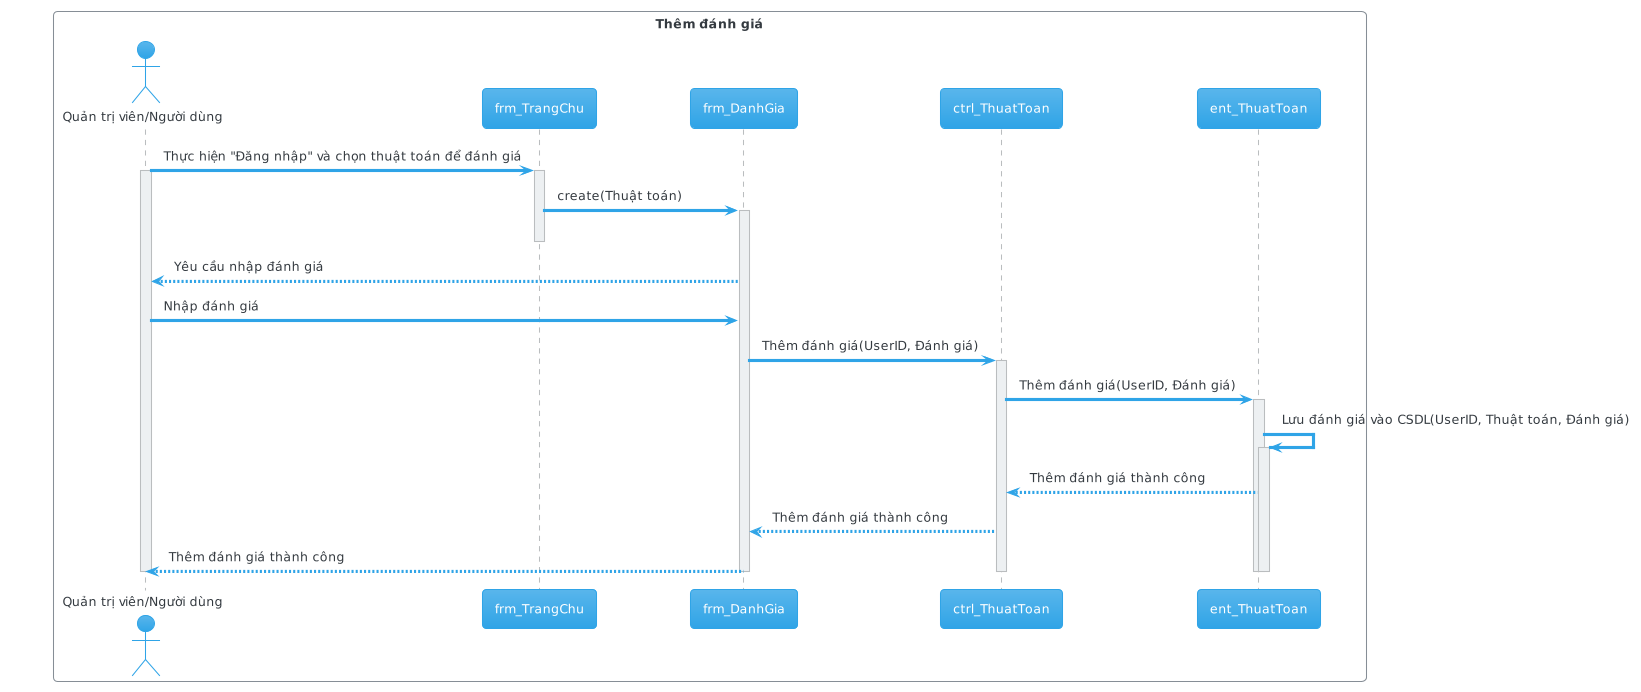

The diagram above was rendered by PlantUML. Its source (embedded in the PNG):
@startuml

!theme cerulean

skinparam backgroundColor #FFFFFF

box "Thêm đánh giá" #White
	actor "Quản trị viên/Người dùng" as user
	participant frm_TrangChu as homepage
	participant frm_DanhGia as rate
	participant ctrl_ThuatToan as ctrl_algorithm
	participant ent_ThuatToan as ent_algorithm

	user -> homepage: Thực hiện "Đăng nhập" và chọn thuật toán để đánh giá

	activate homepage

	activate user

	homepage -> rate: create(Thuật toán)
	
	activate rate

	deactivate homepage

	rate --> user: Yêu cầu nhập đánh giá

	user -> rate: Nhập đánh giá

	rate -> ctrl_algorithm: Thêm đánh giá(UserID, Đánh giá)

	activate ctrl_algorithm

	ctrl_algorithm -> ent_algorithm: Thêm đánh giá(UserID, Đánh giá)

	activate ent_algorithm

	ent_algorithm -> ent_algorithm: Lưu đánh giá vào CSDL(UserID, Thuật toán, Đánh giá)
	
	activate ent_algorithm

	ent_algorithm --> ctrl_algorithm: Thêm đánh giá thành công

	ctrl_algorithm --> rate: Thêm đánh giá thành công

	rate --> user: Thêm đánh giá thành công

	deactivate ent_algorithm

	deactivate ctrl_algorithm

	deactivate rate

	deactivate user

	deactivate ent_algorithm
end box

@enduml